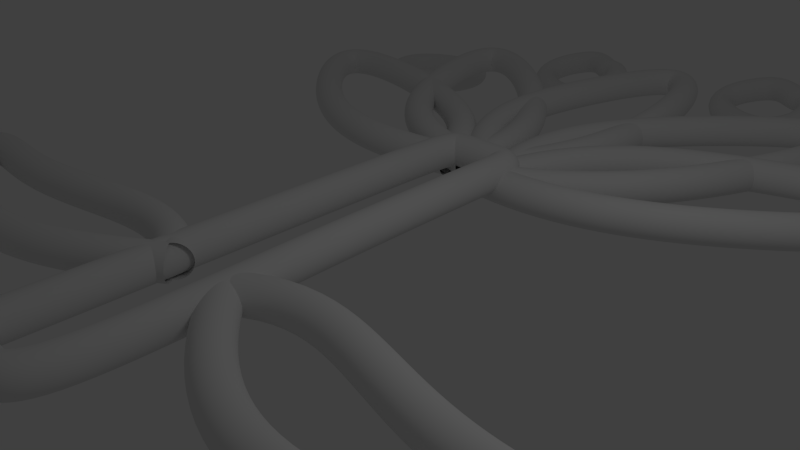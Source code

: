 # Source: flower.blend  (saved by Blender 2.62.0; exported with 4.5.12 LTS)
import bpy
from mathutils import Matrix  # noqa: F401  (used for matrix-valued properties, if any)

bpy.ops.wm.read_factory_settings(use_empty=True)
scene = bpy.context.scene
scene.name = 'Scene'

# ---- collections
col_collection_1 = bpy.data.collections.new('Collection 1'); scene.collection.children.link(col_collection_1)

# ---- world
world_world = bpy.data.worlds.new('World'); scene.world = world_world
world_world.color = (0.05088, 0.05088, 0.05088)
world_world.use_sun_shadow = False
world_world.sun_shadow_jitter_overblur = 0.0
world_world.cycles.sampling_method = 'MANUAL'
world_world.cycles.sample_map_resolution = 256

# ---- cameras
cam_camera = bpy.data.cameras.new('Camera')
cam_camera.clip_end = 100.0
cam_camera.lens = 35.0
cam_camera.sensor_width = 32.0
cam_camera.sensor_height = 18.0
cam_camera.ortho_scale = 7.314
cam_camera.dof.focus_distance = 0.0
cam_camera.dof.aperture_fstop = 128.0

# ---- lights
light_lamp = bpy.data.lights.new('Lamp', 'POINT')
light_lamp.transmission_factor = 0.0
light_lamp.cutoff_distance = 30.0
light_lamp.energy = 100.0
light_lamp.shadow_buffer_clip_start = 1.001
light_lamp.shadow_soft_size = 1.0
light_lamp.shadow_maximum_resolution = 0.006
light_lamp.use_absolute_resolution = True
light_lamp.cycles.use_multiple_importance_sampling = False

# ---- curves / text
cu_beziercircle = bpy.data.curves.new('BezierCircle', 'CURVE')
cu_beziercircle.dimensions = '3D'
_sp = cu_beziercircle.splines.new('BEZIER'); _sp.bezier_points.add(3)
_sp.bezier_points.foreach_set('co', [-1.0, 0.0, 0.0, 0.0, 1.0, 0.0, 1.0, 0.0, 0.0, 0.0, -1.0, 0.0])
_sp.bezier_points.foreach_set('handle_left', [-1.0, -0.5521, 0.0, -0.5521, 1.0, 0.0, 1.0, 0.5521, 0.0, 0.5521, -1.0, 0.0])
_sp.bezier_points.foreach_set('handle_right', [-1.0, 0.5521, 0.0, 0.5521, 1.0, 0.0, 1.0, -0.5521, 0.0, -0.5521, -1.0, 0.0])
for _p, _l, _r in zip(_sp.bezier_points, ['AUTO', 'AUTO', 'AUTO', 'AUTO'], ['AUTO', 'AUTO', 'AUTO', 'AUTO']): _p.handle_left_type = _l; _p.handle_right_type = _r
_sp.order_u = 0
_sp.order_v = 0
_sp.use_cyclic_u = True
cu_beziercircle.use_path = True
cu_beziercircle.use_path_clamp = True
cu_beziercircle.bevel_resolution = 0
cu_beziercircle.fill_mode = 'HALF'
cu_beziercircle_005 = bpy.data.curves.new('BezierCircle.005', 'CURVE')
cu_beziercircle_005.dimensions = '3D'
_sp = cu_beziercircle_005.splines.new('BEZIER'); _sp.bezier_points.add(3)
_sp.bezier_points.foreach_set('co', [-1.0, 0.0, 0.0, 0.0, 1.0, 0.0, 1.0, 0.0, 0.0, 0.0, -0.632, 0.0])
_sp.bezier_points.foreach_set('handle_left', [-0.9489, -0.459, 0.0, -0.534, 0.8599, 0.0, 1.16, 0.5283, 0.0, 0.3333, -0.4213, 0.0])
_sp.bezier_points.foreach_set('handle_right', [-1.061, 0.5487, 0.0, 1.013, 1.266, 0.0, 0.8325, -0.5521, 0.0, -0.3333, -0.8426, 0.0])
for _p, _l, _r in zip(_sp.bezier_points, ['AUTO', 'ALIGNED', 'ALIGNED', 'FREE'], ['AUTO', 'ALIGNED', 'ALIGNED', 'FREE']): _p.handle_left_type = _l; _p.handle_right_type = _r
_sp.order_u = 0
_sp.order_v = 0
_sp.use_cyclic_u = True
cu_beziercircle_005.use_path = True
cu_beziercircle_005.use_path_clamp = True
cu_beziercircle_005.bevel_mode = 'OBJECT'
cu_beziercircle_005.bevel_resolution = 0
cu_beziercircle_005.fill_mode = 'HALF'
cu_beziercircle_004 = bpy.data.curves.new('BezierCircle.004', 'CURVE')
cu_beziercircle_004.dimensions = '3D'
_sp = cu_beziercircle_004.splines.new('BEZIER'); _sp.bezier_points.add(3)
_sp.bezier_points.foreach_set('co', [-1.0, 0.0, 0.0, 0.0, 1.0, 0.0, 1.0, 0.0, 0.0, 0.0, -0.632, 0.0])
_sp.bezier_points.foreach_set('handle_left', [-0.9489, -0.459, 0.0, -0.534, 0.8599, 0.0, 1.16, 0.5283, 0.0, 0.3333, -0.4213, 0.0])
_sp.bezier_points.foreach_set('handle_right', [-1.061, 0.5487, 0.0, 1.013, 1.266, 0.0, 0.8325, -0.5521, 0.0, -0.3333, -0.8426, 0.0])
for _p, _l, _r in zip(_sp.bezier_points, ['AUTO', 'ALIGNED', 'ALIGNED', 'FREE'], ['AUTO', 'ALIGNED', 'ALIGNED', 'FREE']): _p.handle_left_type = _l; _p.handle_right_type = _r
_sp.order_u = 0
_sp.order_v = 0
_sp.use_cyclic_u = True
cu_beziercircle_004.use_path = True
cu_beziercircle_004.use_path_clamp = True
cu_beziercircle_004.bevel_mode = 'OBJECT'
cu_beziercircle_004.bevel_resolution = 0
cu_beziercircle_004.fill_mode = 'HALF'
cu_beziercircle_003 = bpy.data.curves.new('BezierCircle.003', 'CURVE')
cu_beziercircle_003.dimensions = '3D'
_sp = cu_beziercircle_003.splines.new('BEZIER'); _sp.bezier_points.add(3)
_sp.bezier_points.foreach_set('co', [-1.0, 0.0, 0.0, 0.0, 1.0, 0.0, 1.0, 0.0, 0.0, 0.0, -0.632, 0.0])
_sp.bezier_points.foreach_set('handle_left', [-0.9489, -0.459, 0.0, -0.534, 0.8599, 0.0, 1.16, 0.5283, 0.0, 0.3333, -0.4213, 0.0])
_sp.bezier_points.foreach_set('handle_right', [-1.061, 0.5487, 0.0, 1.013, 1.266, 0.0, 0.8325, -0.5521, 0.0, -0.3333, -0.8426, 0.0])
for _p, _l, _r in zip(_sp.bezier_points, ['AUTO', 'ALIGNED', 'ALIGNED', 'FREE'], ['AUTO', 'ALIGNED', 'ALIGNED', 'FREE']): _p.handle_left_type = _l; _p.handle_right_type = _r
_sp.order_u = 0
_sp.order_v = 0
_sp.use_cyclic_u = True
cu_beziercircle_003.use_path = True
cu_beziercircle_003.use_path_clamp = True
cu_beziercircle_003.bevel_mode = 'OBJECT'
cu_beziercircle_003.bevel_resolution = 0
cu_beziercircle_003.fill_mode = 'HALF'
cu_beziercircle_002 = bpy.data.curves.new('BezierCircle.002', 'CURVE')
cu_beziercircle_002.dimensions = '3D'
_sp = cu_beziercircle_002.splines.new('BEZIER'); _sp.bezier_points.add(3)
_sp.bezier_points.foreach_set('co', [-1.0, 0.0, 0.0, 0.0, 1.0, 0.0, 1.0, 0.0, 0.0, 0.0, -0.632, 0.0])
_sp.bezier_points.foreach_set('handle_left', [-0.9489, -0.459, 0.0, -0.534, 0.8599, 0.0, 1.16, 0.5283, 0.0, 0.3333, -0.4213, 0.0])
_sp.bezier_points.foreach_set('handle_right', [-1.061, 0.5487, 0.0, 1.013, 1.266, 0.0, 0.8325, -0.5521, 0.0, -0.3333, -0.8426, 0.0])
for _p, _l, _r in zip(_sp.bezier_points, ['AUTO', 'ALIGNED', 'ALIGNED', 'FREE'], ['AUTO', 'ALIGNED', 'ALIGNED', 'FREE']): _p.handle_left_type = _l; _p.handle_right_type = _r
_sp.order_u = 0
_sp.order_v = 0
_sp.use_cyclic_u = True
cu_beziercircle_002.use_path = True
cu_beziercircle_002.use_path_clamp = True
cu_beziercircle_002.bevel_mode = 'OBJECT'
cu_beziercircle_002.bevel_resolution = 0
cu_beziercircle_002.fill_mode = 'HALF'
cu_beziercircle_001 = bpy.data.curves.new('BezierCircle.001', 'CURVE')
cu_beziercircle_001.dimensions = '3D'
_sp = cu_beziercircle_001.splines.new('BEZIER'); _sp.bezier_points.add(3)
_sp.bezier_points.foreach_set('co', [-1.0, 0.0, 0.0, 0.0, 1.0, 0.0, 1.0, 0.0, 0.0, 0.0, -0.632, 0.0])
_sp.bezier_points.foreach_set('handle_left', [-0.9489, -0.459, 0.0, -0.534, 0.8599, 0.0, 1.16, 0.5283, 0.0, 0.3333, -0.4213, 0.0])
_sp.bezier_points.foreach_set('handle_right', [-1.061, 0.5487, 0.0, 1.013, 1.266, 0.0, 0.8325, -0.5521, 0.0, -0.3333, -0.8426, 0.0])
for _p, _l, _r in zip(_sp.bezier_points, ['AUTO', 'ALIGNED', 'ALIGNED', 'FREE'], ['AUTO', 'ALIGNED', 'ALIGNED', 'FREE']): _p.handle_left_type = _l; _p.handle_right_type = _r
_sp.order_u = 0
_sp.order_v = 0
_sp.use_cyclic_u = True
cu_beziercircle_001.use_path = True
cu_beziercircle_001.use_path_clamp = True
cu_beziercircle_001.bevel_mode = 'OBJECT'
cu_beziercircle_001.bevel_resolution = 0
cu_beziercircle_001.fill_mode = 'HALF'
cu_nurbspath_011 = bpy.data.curves.new('NurbsPath.011', 'CURVE')
cu_nurbspath_011.dimensions = '3D'
_sp = cu_nurbspath_011.splines.new('NURBS'); _sp.points.add(6)
_sp.points.foreach_set('co', [3.204, 0.03837, 0.001878, 1.0, 1.861, 1.007, 0.03075, 1.0, -0.4741, 1.085, 0.02981, 1.0, -6.506, -0.1338, 0.03829, 1.0, -0.7996, -1.504, 0.008849, 1.0, 1.735, -1.427, 0.1161, 1.0, 3.198, 0.0, 0.0, 1.0])
_sp.order_u = 5
_sp.order_v = 0
_sp.use_endpoint_u = True
cu_nurbspath_011.use_path = True
cu_nurbspath_011.use_path_clamp = True
cu_nurbspath_011.bevel_mode = 'OBJECT'
cu_nurbspath_011.bevel_resolution = 0
cu_nurbspath_011.fill_mode = 'HALF'
cu_nurbspath_010 = bpy.data.curves.new('NurbsPath.010', 'CURVE')
cu_nurbspath_010.dimensions = '3D'
_sp = cu_nurbspath_010.splines.new('NURBS'); _sp.points.add(6)
_sp.points.foreach_set('co', [3.204, 0.03837, 0.001878, 1.0, 1.861, 1.007, 0.03075, 1.0, -0.4741, 1.085, 0.02981, 1.0, -6.506, -0.1338, 0.03829, 1.0, -0.7996, -1.504, 0.008849, 1.0, 1.735, -1.427, 0.1161, 1.0, 3.198, 0.0, 0.0, 1.0])
_sp.order_u = 5
_sp.order_v = 0
_sp.use_endpoint_u = True
cu_nurbspath_010.use_path = True
cu_nurbspath_010.use_path_clamp = True
cu_nurbspath_010.bevel_mode = 'OBJECT'
cu_nurbspath_010.bevel_resolution = 0
cu_nurbspath_010.fill_mode = 'HALF'
cu_nurbspath_009 = bpy.data.curves.new('NurbsPath.009', 'CURVE')
cu_nurbspath_009.dimensions = '3D'
_sp = cu_nurbspath_009.splines.new('NURBS'); _sp.points.add(6)
_sp.points.foreach_set('co', [3.204, 0.03837, 0.001878, 1.0, 1.861, 1.007, 0.03075, 1.0, -0.4741, 1.085, 0.02981, 1.0, -6.506, -0.1338, 0.03829, 1.0, -0.7996, -1.504, 0.008849, 1.0, 1.735, -1.427, 0.1161, 1.0, 3.198, 0.0, 0.0, 1.0])
_sp.order_u = 5
_sp.order_v = 0
_sp.use_endpoint_u = True
cu_nurbspath_009.use_path = True
cu_nurbspath_009.use_path_clamp = True
cu_nurbspath_009.bevel_mode = 'OBJECT'
cu_nurbspath_009.bevel_resolution = 0
cu_nurbspath_009.fill_mode = 'HALF'
cu_nurbspath_008 = bpy.data.curves.new('NurbsPath.008', 'CURVE')
cu_nurbspath_008.dimensions = '3D'
_sp = cu_nurbspath_008.splines.new('NURBS'); _sp.points.add(6)
_sp.points.foreach_set('co', [3.204, 0.03837, 0.001878, 1.0, 1.861, 1.007, 0.03075, 1.0, -0.4741, 1.085, 0.02981, 1.0, -6.506, -0.1338, 0.03829, 1.0, -0.7996, -1.504, 0.008849, 1.0, 1.735, -1.427, 0.1161, 1.0, 3.198, 0.0, 0.0, 1.0])
_sp.order_u = 5
_sp.order_v = 0
_sp.use_endpoint_u = True
cu_nurbspath_008.use_path = True
cu_nurbspath_008.use_path_clamp = True
cu_nurbspath_008.bevel_mode = 'OBJECT'
cu_nurbspath_008.bevel_resolution = 0
cu_nurbspath_008.fill_mode = 'HALF'
cu_nurbspath_003 = bpy.data.curves.new('NurbsPath.003', 'CURVE')
cu_nurbspath_003.dimensions = '3D'
_sp = cu_nurbspath_003.splines.new('NURBS'); _sp.points.add(6)
_sp.points.foreach_set('co', [3.204, 0.03837, 0.001878, 1.0, 1.861, 1.007, 0.03075, 1.0, -0.4741, 1.085, 0.02981, 1.0, -6.506, -0.1338, 0.03829, 1.0, -0.7996, -1.504, 0.008849, 1.0, 1.735, -1.427, 0.1161, 1.0, 3.198, 0.0, 0.0, 1.0])
_sp.order_u = 5
_sp.order_v = 0
_sp.use_endpoint_u = True
cu_nurbspath_003.use_path = True
cu_nurbspath_003.use_path_clamp = True
cu_nurbspath_003.bevel_mode = 'OBJECT'
cu_nurbspath_003.bevel_resolution = 0
cu_nurbspath_003.fill_mode = 'HALF'
cu_nurbspath_002 = bpy.data.curves.new('NurbsPath.002', 'CURVE')
cu_nurbspath_002.dimensions = '3D'
_sp = cu_nurbspath_002.splines.new('NURBS'); _sp.points.add(6)
_sp.points.foreach_set('co', [3.204, 0.03837, 0.001878, 1.0, 1.89, 1.017, 0.03198, 1.0, -0.4444, -0.8927, 0.03104, 1.0, -4.593, 1.53, 0.0, 1.0, -0.5013, -2.133, 0.0, 1.0, 2.033, -1.065, 0.1072, 1.0, 3.198, 0.0, 0.0, 1.0])
_sp.order_u = 5
_sp.order_v = 0
_sp.use_endpoint_u = True
cu_nurbspath_002.use_path = True
cu_nurbspath_002.use_path_clamp = True
cu_nurbspath_002.bevel_mode = 'OBJECT'
cu_nurbspath_002.bevel_resolution = 0
cu_nurbspath_002.fill_mode = 'HALF'
cu_nurbspath_001 = bpy.data.curves.new('NurbsPath.001', 'CURVE')
cu_nurbspath_001.dimensions = '3D'
_sp = cu_nurbspath_001.splines.new('NURBS'); _sp.points.add(9)
_sp.points.foreach_set('co', [-0.6457, 0.0, 0.0, 1.0, -0.1088, 0.0, 0.0, 1.0, 0.6127, 0.02456, 0.0, 1.0, 0.3285, 4.205, 0.0, 1.0, 0.2718, 7.892, 0.0, 1.0, 0.2407, 8.017, 0.0, 1.0, -0.8572, 8.017, 0.0, 1.0, -0.9816, 7.955, 0.0, 1.0, -0.8261, 0.2136, 0.0, 1.0, -0.8611, 0.01155, 0.0, 1.0])
_sp.order_v = 0
_sp.use_cyclic_u = True
cu_nurbspath_001.use_path = True
cu_nurbspath_001.use_path_clamp = True
cu_nurbspath_001.bevel_mode = 'OBJECT'
cu_nurbspath_001.bevel_resolution = 0
cu_nurbspath_001.fill_mode = 'HALF'
cu_nurbspath = bpy.data.curves.new('NurbsPath', 'CURVE')
cu_nurbspath.dimensions = '3D'
_sp = cu_nurbspath.splines.new('NURBS'); _sp.points.add(6)
_sp.points.foreach_set('co', [3.204, 0.03837, 0.001878, 1.0, 1.89, 1.017, 0.03198, 1.0, -0.4444, -0.8927, 0.03104, 1.0, -4.593, 1.53, 0.0, 1.0, -0.5013, -2.133, 0.0, 1.0, 2.033, -1.065, 0.1072, 1.0, 3.198, 0.0, 0.0, 1.0])
_sp.order_u = 5
_sp.order_v = 0
_sp.use_endpoint_u = True
cu_nurbspath.use_path = True
cu_nurbspath.use_path_clamp = True
cu_nurbspath.bevel_mode = 'OBJECT'
cu_nurbspath.bevel_resolution = 0
cu_nurbspath.fill_mode = 'HALF'

# ---- objects
ob_beziercircle = bpy.data.objects.new('BezierCircle', cu_beziercircle)
ob_beziercircle_005 = bpy.data.objects.new('BezierCircle.005', cu_beziercircle_005)
ob_beziercircle_004 = bpy.data.objects.new('BezierCircle.004', cu_beziercircle_004)
ob_beziercircle_003 = bpy.data.objects.new('BezierCircle.003', cu_beziercircle_003)
ob_beziercircle_002 = bpy.data.objects.new('BezierCircle.002', cu_beziercircle_002)
ob_beziercircle_001 = bpy.data.objects.new('BezierCircle.001', cu_beziercircle_001)
ob_nurbspath_007 = bpy.data.objects.new('NurbsPath.007', cu_nurbspath_011)
ob_nurbspath_006 = bpy.data.objects.new('NurbsPath.006', cu_nurbspath_010)
ob_nurbspath_005 = bpy.data.objects.new('NurbsPath.005', cu_nurbspath_009)
ob_nurbspath_004 = bpy.data.objects.new('NurbsPath.004', cu_nurbspath_008)
ob_nurbspath_003 = bpy.data.objects.new('NurbsPath.003', cu_nurbspath_003)
ob_nurbspath_002 = bpy.data.objects.new('NurbsPath.002', cu_nurbspath_002)
ob_nurbspath_001 = bpy.data.objects.new('NurbsPath.001', cu_nurbspath_001)
ob_nurbspath = bpy.data.objects.new('NurbsPath', cu_nurbspath)
ob_lamp = bpy.data.objects.new('Lamp', light_lamp)
ob_camera = bpy.data.objects.new('Camera', cam_camera)

# ---- transforms, parenting, visibility, modifiers, constraints
ob_beziercircle.location = (0.0, 0.0, 0.0)
ob_beziercircle.scale = (0.2726, 0.2726, 0.2726)
ob_beziercircle.lineart.crease_threshold = 0.0
ob_beziercircle_005.location = (6.954, 9.754, -1.704)
ob_beziercircle_005.lineart.crease_threshold = 0.0
ob_beziercircle_004.location = (3.372, 12.02, -1.356)
ob_beziercircle_004.rotation_euler = (-0.07614, -0.1319, 1.032)
ob_beziercircle_004.lineart.crease_threshold = 0.0
ob_beziercircle_003.location = (-0.6081, 12.76, -1.246)
ob_beziercircle_003.rotation_euler = (-0.2595, -0.1113, 2.321)
ob_beziercircle_003.lineart.crease_threshold = 0.0
ob_beziercircle_002.location = (-5.207, 12.03, -1.365)
ob_beziercircle_002.rotation_euler = (-0.2593, -0.1115, 2.319)
ob_beziercircle_002.lineart.crease_threshold = 0.0
ob_beziercircle_001.location = (-9.04, 10.14, -1.662)
ob_beziercircle_001.lineart.crease_threshold = 0.0
ob_nurbspath_007.location = (1.896, 4.883, -0.2462)
ob_nurbspath_007.rotation_euler = (0.005186, -0.01993, -2.566)
ob_nurbspath_007.lineart.crease_threshold = 0.0
ob_nurbspath_006.location = (0.7709, 5.997, -0.2462)
ob_nurbspath_006.rotation_euler = (0.005186, -0.01993, -2.065)
ob_nurbspath_006.lineart.crease_threshold = 0.0
ob_nurbspath_005.location = (-1.307, 6.63, -0.2462)
ob_nurbspath_005.rotation_euler = (0.005186, -0.01993, -1.539)
ob_nurbspath_005.lineart.crease_threshold = 0.0
ob_nurbspath_004.location = (-3.411, 6.055, -0.2462)
ob_nurbspath_004.rotation_euler = (0.005186, -0.01993, -0.9429)
ob_nurbspath_004.lineart.crease_threshold = 0.0
ob_nurbspath_003.location = (-4.703, 4.845, -0.2462)
ob_nurbspath_003.rotation_euler = (0.005186, -0.01993, -0.4951)
ob_nurbspath_003.lineart.crease_threshold = 0.0
ob_nurbspath_002.location = (2.618, -1.945, 0.001463)
ob_nurbspath_002.scale = (-0.9771, 1.062, -0.9771)
ob_nurbspath_002.lineart.crease_threshold = 0.0
ob_nurbspath_001.location = (-0.9287, -4.578, 0.009167)
ob_nurbspath_001.lineart.crease_threshold = 0.0
ob_nurbspath.location = (-4.838, -1.998, 0.0)
ob_nurbspath.lineart.crease_threshold = 0.0
ob_lamp.location = (4.076, 1.005, 5.904)
ob_lamp.rotation_euler = (0.6503, 0.05522, 1.866)
ob_lamp.lock_rotations_4d = False
ob_lamp.empty_display_type = 'ARROWS'
ob_lamp.color = (0.0, 0.0, 0.0, 0.0)
ob_lamp.lineart.crease_threshold = 0.0
ob_camera.location = (7.481, -6.508, 5.344)
ob_camera.rotation_euler = (1.109, 0.01082, 0.8149)
ob_camera.lock_rotations_4d = False
ob_camera.empty_display_type = 'ARROWS'
ob_camera.color = (0.0, 0.0, 0.0, 0.0)
ob_camera.display_type = 'WIRE'
ob_camera.lineart.crease_threshold = 0.0
cu_beziercircle_005.bevel_object = ob_beziercircle
cu_beziercircle_004.bevel_object = ob_beziercircle
cu_beziercircle_003.bevel_object = ob_beziercircle
cu_beziercircle_002.bevel_object = ob_beziercircle
cu_beziercircle_001.bevel_object = ob_beziercircle
cu_nurbspath_011.bevel_object = ob_beziercircle
cu_nurbspath_010.bevel_object = ob_beziercircle
cu_nurbspath_009.bevel_object = ob_beziercircle
cu_nurbspath_008.bevel_object = ob_beziercircle
cu_nurbspath_003.bevel_object = ob_beziercircle
cu_nurbspath_002.bevel_object = ob_beziercircle
cu_nurbspath_001.bevel_object = ob_beziercircle
cu_nurbspath.bevel_object = ob_beziercircle

# ---- collection membership
col_collection_1.objects.link(ob_beziercircle)
col_collection_1.objects.link(ob_beziercircle_005)
col_collection_1.objects.link(ob_beziercircle_004)
col_collection_1.objects.link(ob_beziercircle_003)
col_collection_1.objects.link(ob_beziercircle_002)
col_collection_1.objects.link(ob_beziercircle_001)
col_collection_1.objects.link(ob_nurbspath_007)
col_collection_1.objects.link(ob_nurbspath_006)
col_collection_1.objects.link(ob_nurbspath_005)
col_collection_1.objects.link(ob_nurbspath_004)
col_collection_1.objects.link(ob_nurbspath_003)
col_collection_1.objects.link(ob_nurbspath_002)
col_collection_1.objects.link(ob_nurbspath_001)
col_collection_1.objects.link(ob_nurbspath)
col_collection_1.objects.link(ob_lamp)
col_collection_1.objects.link(ob_camera)

# ---- scene / render settings (as saved in the file)
scene.camera = ob_camera
scene.frame_start = 1; scene.frame_end = 250; scene.frame_set(1)
scene.render.engine = 'BLENDER_EEVEE_NEXT'
scene.render.image_settings.color_mode = 'RGB'
scene.render.image_settings.compression = 90
scene.render.resolution_percentage = 50
scene.render.dither_intensity = 0.0
scene.render.bake_margin = 2
scene.render.bake_bias = 0.0
scene.cycles.use_denoising = False
scene.cycles.samples = 10
scene.cycles.sampling_pattern = 'TABULATED_SOBOL'
scene.cycles.light_sampling_threshold = 0.0
scene.cycles.use_adaptive_sampling = False
scene.cycles.use_light_tree = False
scene.cycles.blur_glossy = 0.0
scene.cycles.volume_bounces = 1
scene.cycles.pixel_filter_type = 'GAUSSIAN'
scene.cycles.sample_clamp_indirect = 0.0
scene.view_settings.view_transform = 'Standard'
bpy.context.view_layer.update()
